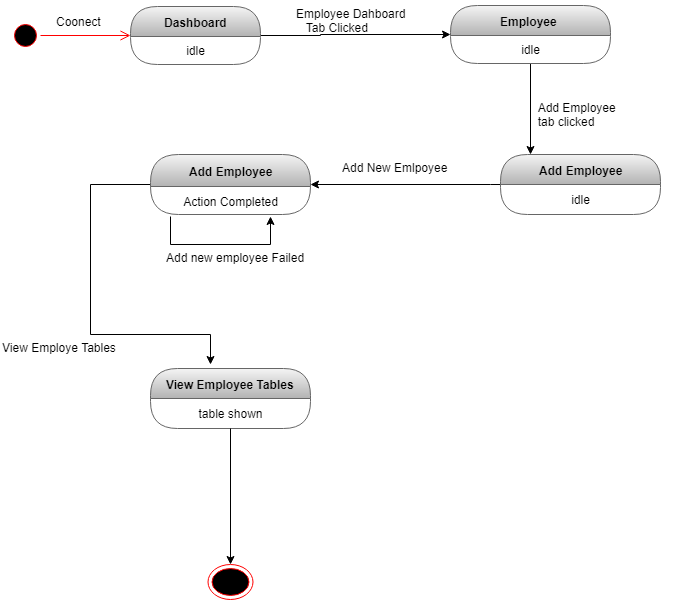

The diagram above was exported from draw.io. Its source (the exported page's mxGraphModel, read from the mxfile embedded in the PNG):
<mxGraphModel dx="852" dy="496" grid="1" gridSize="10" guides="1" tooltips="1" connect="1" arrows="1" fold="1" page="1" pageScale="1" pageWidth="827" pageHeight="1169" math="0" shadow="0">
  <root>
    <mxCell id="0" />
    <mxCell id="1" parent="0" />
    <mxCell id="LuAl4-G-bmuY-0NkN9xH-1" value="" style="ellipse;html=1;shape=startState;fillColor=#000000;strokeColor=#ff0000;" parent="1" vertex="1">
      <mxGeometry x="30" y="236" width="30" height="30" as="geometry" />
    </mxCell>
    <mxCell id="LuAl4-G-bmuY-0NkN9xH-2" value="" style="edgeStyle=orthogonalEdgeStyle;html=1;verticalAlign=bottom;endArrow=open;endSize=8;strokeColor=#ff0000;" parent="1" source="LuAl4-G-bmuY-0NkN9xH-1" target="LuAl4-G-bmuY-0NkN9xH-4" edge="1">
      <mxGeometry relative="1" as="geometry">
        <mxPoint x="120" y="250" as="targetPoint" />
      </mxGeometry>
    </mxCell>
    <mxCell id="LuAl4-G-bmuY-0NkN9xH-3" style="edgeStyle=orthogonalEdgeStyle;rounded=0;orthogonalLoop=1;jettySize=auto;html=1;" parent="1" source="LuAl4-G-bmuY-0NkN9xH-4" target="LuAl4-G-bmuY-0NkN9xH-8" edge="1">
      <mxGeometry relative="1" as="geometry">
        <Array as="points">
          <mxPoint x="340" y="251" />
          <mxPoint x="340" y="250" />
        </Array>
      </mxGeometry>
    </mxCell>
    <mxCell id="LuAl4-G-bmuY-0NkN9xH-4" value="Dashboard" style="swimlane;html=1;fontStyle=1;align=center;verticalAlign=middle;childLayout=stackLayout;horizontal=1;startSize=30;horizontalStack=0;resizeParent=0;resizeLast=1;container=0;collapsible=0;rounded=1;arcSize=30;swimlaneFillColor=none;fillColor=#f5f5f5;strokeColor=#666666;gradientColor=#b3b3b3;" parent="1" vertex="1">
      <mxGeometry x="150" y="222" width="130" height="58" as="geometry" />
    </mxCell>
    <mxCell id="LuAl4-G-bmuY-0NkN9xH-5" value="idle" style="text;html=1;align=center;verticalAlign=middle;spacingLeft=4;spacingRight=4;whiteSpace=wrap;overflow=hidden;rotatable=0;" parent="LuAl4-G-bmuY-0NkN9xH-4" vertex="1">
      <mxGeometry y="30" width="130" height="28" as="geometry" />
    </mxCell>
    <mxCell id="LuAl4-G-bmuY-0NkN9xH-6" value="Coonect" style="text;strokeColor=none;fillColor=none;align=left;verticalAlign=top;spacingLeft=4;spacingRight=4;overflow=hidden;rotatable=0;points=[[0,0.5],[1,0.5]];portConstraint=eastwest;" parent="1" vertex="1">
      <mxGeometry x="70" y="224" width="100" height="26" as="geometry" />
    </mxCell>
    <mxCell id="LuAl4-G-bmuY-0NkN9xH-7" style="edgeStyle=orthogonalEdgeStyle;rounded=0;orthogonalLoop=1;jettySize=auto;html=1;" parent="1" source="LuAl4-G-bmuY-0NkN9xH-8" target="LuAl4-G-bmuY-0NkN9xH-23" edge="1">
      <mxGeometry relative="1" as="geometry">
        <mxPoint x="620" y="350" as="targetPoint" />
        <Array as="points">
          <mxPoint x="600" y="252" />
        </Array>
      </mxGeometry>
    </mxCell>
    <mxCell id="LuAl4-G-bmuY-0NkN9xH-8" value="Employee&amp;nbsp;" style="swimlane;html=1;fontStyle=1;align=center;verticalAlign=middle;childLayout=stackLayout;horizontal=1;startSize=30;horizontalStack=0;resizeParent=0;resizeLast=1;container=0;collapsible=0;rounded=1;arcSize=30;strokeColor=#666666;fillColor=#f5f5f5;swimlaneFillColor=none;gradientColor=#b3b3b3;" parent="1" vertex="1">
      <mxGeometry x="470" y="221" width="160" height="58" as="geometry" />
    </mxCell>
    <mxCell id="LuAl4-G-bmuY-0NkN9xH-9" value="idle" style="text;html=1;strokeColor=none;fillColor=none;align=center;verticalAlign=middle;spacingLeft=4;spacingRight=4;whiteSpace=wrap;overflow=hidden;rotatable=0;fontColor=#000000;" parent="LuAl4-G-bmuY-0NkN9xH-8" vertex="1">
      <mxGeometry y="30" width="160" height="28" as="geometry" />
    </mxCell>
    <mxCell id="LuAl4-G-bmuY-0NkN9xH-10" value="Employee Dahboard&#10;   Tab Clicked &#10;" style="text;strokeColor=none;fillColor=none;align=left;verticalAlign=top;spacingLeft=4;spacingRight=4;overflow=hidden;rotatable=0;points=[[0,0.5],[1,0.5]];portConstraint=eastwest;" parent="1" vertex="1">
      <mxGeometry x="310" y="216" width="150" height="40" as="geometry" />
    </mxCell>
    <mxCell id="LuAl4-G-bmuY-0NkN9xH-21" style="edgeStyle=orthogonalEdgeStyle;rounded=0;orthogonalLoop=1;jettySize=auto;html=1;" parent="1" source="LuAl4-G-bmuY-0NkN9xH-23" target="LuAl4-G-bmuY-0NkN9xH-26" edge="1">
      <mxGeometry relative="1" as="geometry">
        <Array as="points">
          <mxPoint x="510" y="400" />
          <mxPoint x="510" y="400" />
        </Array>
      </mxGeometry>
    </mxCell>
    <mxCell id="LuAl4-G-bmuY-0NkN9xH-23" value="Add Employee" style="swimlane;html=1;fontStyle=1;align=center;verticalAlign=middle;childLayout=stackLayout;horizontal=1;startSize=30;horizontalStack=0;resizeParent=0;resizeLast=1;container=0;collapsible=0;rounded=1;arcSize=30;strokeColor=#666666;fillColor=#f5f5f5;swimlaneFillColor=none;gradientColor=#b3b3b3;" parent="1" vertex="1">
      <mxGeometry x="520" y="370" width="160" height="60" as="geometry" />
    </mxCell>
    <mxCell id="LuAl4-G-bmuY-0NkN9xH-24" value="idle" style="text;html=1;strokeColor=none;fillColor=none;align=center;verticalAlign=middle;spacingLeft=4;spacingRight=4;whiteSpace=wrap;overflow=hidden;rotatable=0;fontColor=#000000;" parent="LuAl4-G-bmuY-0NkN9xH-23" vertex="1">
      <mxGeometry y="30" width="160" height="30" as="geometry" />
    </mxCell>
    <mxCell id="LuAl4-G-bmuY-0NkN9xH-59" style="edgeStyle=orthogonalEdgeStyle;rounded=0;orthogonalLoop=1;jettySize=auto;html=1;entryX=0.375;entryY=-0.067;entryDx=0;entryDy=0;entryPerimeter=0;" parent="1" source="LuAl4-G-bmuY-0NkN9xH-26" target="LuAl4-G-bmuY-0NkN9xH-44" edge="1">
      <mxGeometry relative="1" as="geometry">
        <Array as="points">
          <mxPoint x="110" y="400" />
          <mxPoint x="110" y="550" />
          <mxPoint x="230" y="550" />
        </Array>
      </mxGeometry>
    </mxCell>
    <mxCell id="LuAl4-G-bmuY-0NkN9xH-26" value="Add Employee" style="swimlane;html=1;fontStyle=1;align=center;verticalAlign=middle;childLayout=stackLayout;horizontal=1;startSize=32;horizontalStack=0;resizeParent=0;resizeLast=1;container=0;collapsible=0;rounded=1;arcSize=30;strokeColor=#666666;fillColor=#f5f5f5;swimlaneFillColor=none;gradientColor=#b3b3b3;" parent="1" vertex="1">
      <mxGeometry x="170" y="370" width="160" height="60" as="geometry" />
    </mxCell>
    <mxCell id="LuAl4-G-bmuY-0NkN9xH-27" value="Action Completed" style="text;html=1;strokeColor=none;fillColor=none;align=center;verticalAlign=middle;spacingLeft=4;spacingRight=4;whiteSpace=wrap;overflow=hidden;rotatable=0;fontColor=#000000;" parent="LuAl4-G-bmuY-0NkN9xH-26" vertex="1">
      <mxGeometry y="32" width="160" height="30" as="geometry" />
    </mxCell>
    <mxCell id="LuAl4-G-bmuY-0NkN9xH-28" value="Subtitle" style="text;html=1;strokeColor=none;fillColor=none;align=center;verticalAlign=middle;spacingLeft=4;spacingRight=4;whiteSpace=wrap;overflow=hidden;rotatable=0;fontColor=#000000;" parent="LuAl4-G-bmuY-0NkN9xH-26" vertex="1">
      <mxGeometry y="62" width="160" height="-2" as="geometry" />
    </mxCell>
    <mxCell id="LuAl4-G-bmuY-0NkN9xH-29" style="edgeStyle=orthogonalEdgeStyle;rounded=0;orthogonalLoop=1;jettySize=auto;html=1;entryX=0.75;entryY=1;entryDx=0;entryDy=0;" parent="LuAl4-G-bmuY-0NkN9xH-26" source="LuAl4-G-bmuY-0NkN9xH-27" target="LuAl4-G-bmuY-0NkN9xH-27" edge="1">
      <mxGeometry relative="1" as="geometry">
        <Array as="points">
          <mxPoint x="20" y="90" />
          <mxPoint x="120" y="90" />
        </Array>
      </mxGeometry>
    </mxCell>
    <mxCell id="LuAl4-G-bmuY-0NkN9xH-44" value="View Employee Tables" style="swimlane;html=1;fontStyle=1;align=center;verticalAlign=middle;childLayout=stackLayout;horizontal=1;startSize=30;horizontalStack=0;resizeParent=0;resizeLast=1;container=0;collapsible=0;rounded=1;arcSize=30;strokeColor=#666666;fillColor=#f5f5f5;swimlaneFillColor=none;gradientColor=#b3b3b3;" parent="1" vertex="1">
      <mxGeometry x="170" y="584" width="160" height="60" as="geometry" />
    </mxCell>
    <mxCell id="LuAl4-G-bmuY-0NkN9xH-45" value="table shown" style="text;html=1;strokeColor=none;fillColor=none;align=center;verticalAlign=middle;spacingLeft=4;spacingRight=4;whiteSpace=wrap;overflow=hidden;rotatable=0;fontColor=#000000;" parent="LuAl4-G-bmuY-0NkN9xH-44" vertex="1">
      <mxGeometry y="30" width="160" height="30" as="geometry" />
    </mxCell>
    <mxCell id="LuAl4-G-bmuY-0NkN9xH-52" value="table shown" style="text;html=1;strokeColor=none;fillColor=none;align=center;verticalAlign=middle;spacingLeft=4;spacingRight=4;whiteSpace=wrap;overflow=hidden;rotatable=0;fontColor=#000000;" parent="LuAl4-G-bmuY-0NkN9xH-44" vertex="1">
      <mxGeometry y="60" width="160" as="geometry" />
    </mxCell>
    <mxCell id="LuAl4-G-bmuY-0NkN9xH-46" value="View Employe Tables" style="text;html=1;" parent="1" vertex="1">
      <mxGeometry x="20" y="550" width="120" height="30" as="geometry" />
    </mxCell>
    <mxCell id="LuAl4-G-bmuY-0NkN9xH-48" value="" style="ellipse;html=1;shape=endState;fillColor=#000000;strokeColor=#ff0000;" parent="1" vertex="1">
      <mxGeometry x="227.5" y="780" width="45" height="35" as="geometry" />
    </mxCell>
    <mxCell id="LuAl4-G-bmuY-0NkN9xH-49" value="  Add Employee &#10;  tab clicked" style="text;strokeColor=none;fillColor=none;align=left;verticalAlign=top;spacingLeft=4;spacingRight=4;overflow=hidden;rotatable=0;points=[[0,0.5],[1,0.5]];portConstraint=eastwest;" parent="1" vertex="1">
      <mxGeometry x="545" y="310" width="150" height="40" as="geometry" />
    </mxCell>
    <mxCell id="LuAl4-G-bmuY-0NkN9xH-50" value="Add New Emlpoyee" style="text;html=1;" parent="1" vertex="1">
      <mxGeometry x="360" y="370" width="140" height="30" as="geometry" />
    </mxCell>
    <mxCell id="LuAl4-G-bmuY-0NkN9xH-30" value="Add new employee Failed" style="text;strokeColor=none;fillColor=none;align=left;verticalAlign=top;spacingLeft=4;spacingRight=4;overflow=hidden;rotatable=0;points=[[0,0.5],[1,0.5]];portConstraint=eastwest;" parent="1" vertex="1">
      <mxGeometry x="180" y="460" width="200" height="40" as="geometry" />
    </mxCell>
    <mxCell id="LuAl4-G-bmuY-0NkN9xH-63" style="edgeStyle=orthogonalEdgeStyle;rounded=0;orthogonalLoop=1;jettySize=auto;html=1;entryX=0.5;entryY=0;entryDx=0;entryDy=0;" parent="1" source="LuAl4-G-bmuY-0NkN9xH-45" target="LuAl4-G-bmuY-0NkN9xH-48" edge="1">
      <mxGeometry relative="1" as="geometry" />
    </mxCell>
  </root>
</mxGraphModel>